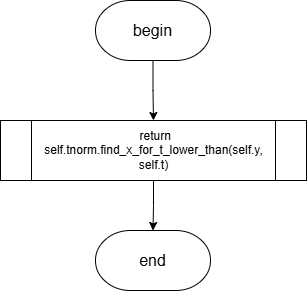

The diagram above was exported from draw.io. Its source (the exported page's mxGraphModel, read from the mxfile embedded in the PNG):
<mxGraphModel dx="2068" dy="1201" grid="1" gridSize="10" guides="1" tooltips="1" connect="1" arrows="1" fold="1" page="1" pageScale="1" pageWidth="827" pageHeight="1169" math="0" shadow="0">
  <root>
    <mxCell id="0" />
    <mxCell id="1" parent="0" />
    <mxCell id="sm8X1vSg2TkcGzKp_2GE-1" style="edgeStyle=orthogonalEdgeStyle;rounded=0;orthogonalLoop=1;jettySize=auto;html=1;" parent="1" source="sm8X1vSg2TkcGzKp_2GE-2" target="sm8X1vSg2TkcGzKp_2GE-4" edge="1">
      <mxGeometry relative="1" as="geometry" />
    </mxCell>
    <mxCell id="sm8X1vSg2TkcGzKp_2GE-2" value="&lt;font style=&quot;font-size: 16px;&quot;&gt;begin&lt;/font&gt;" style="strokeWidth=1;html=1;shape=mxgraph.flowchart.terminator;whiteSpace=wrap;" parent="1" vertex="1">
      <mxGeometry x="356" y="90" width="115" height="60" as="geometry" />
    </mxCell>
    <mxCell id="sm8X1vSg2TkcGzKp_2GE-3" value="&lt;font style=&quot;font-size: 16px;&quot;&gt;end&lt;/font&gt;" style="strokeWidth=1;html=1;shape=mxgraph.flowchart.terminator;whiteSpace=wrap;" parent="1" vertex="1">
      <mxGeometry x="356" y="320" width="115" height="60" as="geometry" />
    </mxCell>
    <mxCell id="sm8X1vSg2TkcGzKp_2GE-4" value="&amp;nbsp;return self.tnorm.find_x_for_t_lower_than(self.y, self.t)" style="rounded=0;whiteSpace=wrap;html=1;" parent="1" vertex="1">
      <mxGeometry x="264" y="210" width="300" height="60" as="geometry" />
    </mxCell>
    <mxCell id="sm8X1vSg2TkcGzKp_2GE-5" style="edgeStyle=orthogonalEdgeStyle;rounded=0;orthogonalLoop=1;jettySize=auto;html=1;entryX=0.5;entryY=0;entryDx=0;entryDy=0;entryPerimeter=0;" parent="1" source="sm8X1vSg2TkcGzKp_2GE-4" target="sm8X1vSg2TkcGzKp_2GE-3" edge="1">
      <mxGeometry relative="1" as="geometry" />
    </mxCell>
    <mxCell id="y-lR9HQBwa4nY10Gc7O0-1" value="&amp;nbsp;return self.tnorm.find_x_for_t_lower_than(self.y, self.t)" style="shape=process;whiteSpace=wrap;html=1;backgroundOutline=1;" parent="1" vertex="1">
      <mxGeometry x="261" y="210" width="306" height="60" as="geometry" />
    </mxCell>
  </root>
</mxGraphModel>